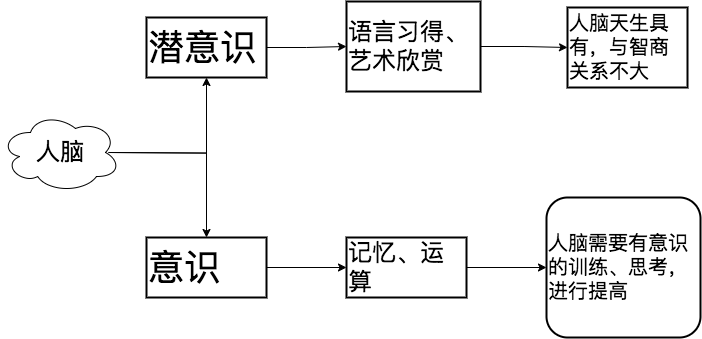

The diagram above was exported from draw.io. Its source (the exported page's mxGraphModel, read from the mxfile embedded in the PNG):
<mxGraphModel dx="1134" dy="729" grid="1" gridSize="10" guides="1" tooltips="1" connect="1" arrows="1" fold="1" page="1" pageScale="1" pageWidth="827" pageHeight="1169" math="0" shadow="0">
  <root>
    <mxCell id="0" />
    <mxCell id="1" parent="0" />
    <mxCell id="Dx8NWRHwC4lvmh7WRTVs-1" value="&lt;font style=&quot;font-size: 24px;&quot;&gt;人脑&lt;/font&gt;" style="ellipse;shape=cloud;whiteSpace=wrap;html=1;" vertex="1" parent="1">
      <mxGeometry x="100" y="505" width="120" height="80" as="geometry" />
    </mxCell>
    <mxCell id="Dx8NWRHwC4lvmh7WRTVs-11" value="" style="edgeStyle=orthogonalEdgeStyle;rounded=0;orthogonalLoop=1;jettySize=auto;html=1;" edge="1" parent="1" target="Dx8NWRHwC4lvmh7WRTVs-10">
      <mxGeometry relative="1" as="geometry">
        <mxPoint x="208" y="545" as="sourcePoint" />
      </mxGeometry>
    </mxCell>
    <mxCell id="Dx8NWRHwC4lvmh7WRTVs-13" value="" style="edgeStyle=orthogonalEdgeStyle;rounded=0;orthogonalLoop=1;jettySize=auto;html=1;" edge="1" parent="1" target="Dx8NWRHwC4lvmh7WRTVs-12">
      <mxGeometry relative="1" as="geometry">
        <mxPoint x="208" y="545" as="sourcePoint" />
      </mxGeometry>
    </mxCell>
    <mxCell id="Dx8NWRHwC4lvmh7WRTVs-17" value="" style="edgeStyle=orthogonalEdgeStyle;rounded=0;orthogonalLoop=1;jettySize=auto;html=1;" edge="1" parent="1" source="Dx8NWRHwC4lvmh7WRTVs-10" target="Dx8NWRHwC4lvmh7WRTVs-16">
      <mxGeometry relative="1" as="geometry" />
    </mxCell>
    <mxCell id="Dx8NWRHwC4lvmh7WRTVs-10" value="&lt;font style=&quot;font-size: 36px;&quot;&gt;意识&lt;/font&gt;" style="whiteSpace=wrap;html=1;align=left;strokeWidth=2;pointerEvents=1;" vertex="1" parent="1">
      <mxGeometry x="246" y="630" width="120" height="60" as="geometry" />
    </mxCell>
    <mxCell id="Dx8NWRHwC4lvmh7WRTVs-15" value="" style="edgeStyle=orthogonalEdgeStyle;rounded=0;orthogonalLoop=1;jettySize=auto;html=1;" edge="1" parent="1" source="Dx8NWRHwC4lvmh7WRTVs-12" target="Dx8NWRHwC4lvmh7WRTVs-14">
      <mxGeometry relative="1" as="geometry" />
    </mxCell>
    <mxCell id="Dx8NWRHwC4lvmh7WRTVs-12" value="&lt;font style=&quot;font-size: 36px;&quot;&gt;潜意识&lt;/font&gt;" style="whiteSpace=wrap;html=1;align=left;strokeWidth=2;pointerEvents=1;" vertex="1" parent="1">
      <mxGeometry x="246" y="410" width="120" height="60" as="geometry" />
    </mxCell>
    <mxCell id="Dx8NWRHwC4lvmh7WRTVs-19" value="" style="edgeStyle=orthogonalEdgeStyle;rounded=0;orthogonalLoop=1;jettySize=auto;html=1;" edge="1" parent="1" source="Dx8NWRHwC4lvmh7WRTVs-14" target="Dx8NWRHwC4lvmh7WRTVs-18">
      <mxGeometry relative="1" as="geometry" />
    </mxCell>
    <mxCell id="Dx8NWRHwC4lvmh7WRTVs-14" value="&lt;font style=&quot;font-size: 24px;&quot;&gt;语言习得、艺术欣赏&lt;/font&gt;" style="whiteSpace=wrap;html=1;align=left;strokeWidth=2;pointerEvents=1;" vertex="1" parent="1">
      <mxGeometry x="446" y="394" width="134" height="90" as="geometry" />
    </mxCell>
    <mxCell id="Dx8NWRHwC4lvmh7WRTVs-21" value="" style="edgeStyle=orthogonalEdgeStyle;rounded=0;orthogonalLoop=1;jettySize=auto;html=1;" edge="1" parent="1" source="Dx8NWRHwC4lvmh7WRTVs-16" target="Dx8NWRHwC4lvmh7WRTVs-20">
      <mxGeometry relative="1" as="geometry" />
    </mxCell>
    <mxCell id="Dx8NWRHwC4lvmh7WRTVs-16" value="&lt;font style=&quot;font-size: 24px;&quot;&gt;记忆、运算&lt;/font&gt;" style="whiteSpace=wrap;html=1;align=left;strokeWidth=2;pointerEvents=1;" vertex="1" parent="1">
      <mxGeometry x="446" y="630" width="120" height="60" as="geometry" />
    </mxCell>
    <mxCell id="Dx8NWRHwC4lvmh7WRTVs-18" value="&lt;font style=&quot;font-size: 20px;&quot;&gt;人脑天生具有，与智商关系不大&lt;/font&gt;" style="whiteSpace=wrap;html=1;align=left;strokeWidth=2;pointerEvents=1;" vertex="1" parent="1">
      <mxGeometry x="667" y="400" width="120" height="80" as="geometry" />
    </mxCell>
    <mxCell id="Dx8NWRHwC4lvmh7WRTVs-20" value="&lt;font style=&quot;font-size: 20px;&quot;&gt;人脑需要有意识的训练、思考，进行提高&lt;/font&gt;" style="rounded=1;whiteSpace=wrap;html=1;align=left;strokeWidth=2;pointerEvents=1;" vertex="1" parent="1">
      <mxGeometry x="646" y="590" width="154" height="140" as="geometry" />
    </mxCell>
  </root>
</mxGraphModel>